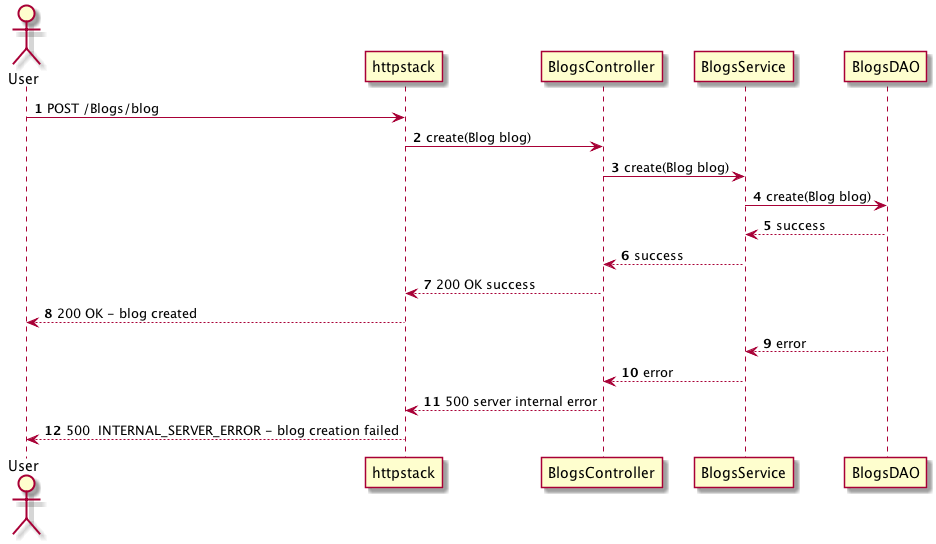

The diagram above was rendered by PlantUML. Its source (embedded in the PNG):
@startuml
autonumber
actor User
Participant httpstack
Participant BlogsController
Participant BlogsService
Participant BlogsDAO
User -> httpstack : POST /Blogs/blog
httpstack -> BlogsController : create(Blog blog)
BlogsController -> BlogsService : create(Blog blog)
BlogsService -> BlogsDAO : create(Blog blog)
BlogsService <-- BlogsDAO : success
BlogsController <-- BlogsService : success
httpstack <-- BlogsController : 200 OK success
User <-- httpstack : 200 OK - blog created
BlogsService <-- BlogsDAO : error
BlogsController <-- BlogsService : error
httpstack <-- BlogsController : 500 server internal error
User <-- httpstack : 500  INTERNAL_SERVER_ERROR - blog creation failed
@enduml